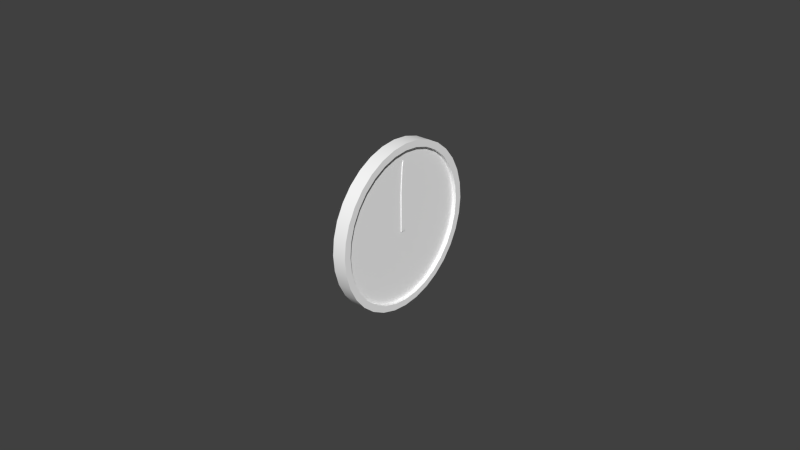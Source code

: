 # Source: clock.blend  (saved by Blender 2.63.0; exported with 4.5.12 LTS)
import bpy
from mathutils import Matrix  # noqa: F401  (used for matrix-valued properties, if any)

bpy.ops.wm.read_factory_settings(use_empty=True)
scene = bpy.context.scene
scene.name = 'Scene'

# ---- collections
col_collection_1 = bpy.data.collections.new('Collection 1'); scene.collection.children.link(col_collection_1)
col_collection_2 = bpy.data.collections.new('Collection 2'); scene.collection.children.link(col_collection_2)

# ---- materials (node trees are filled in below, after node groups)
mat_defaultwhite = bpy.data.materials.new('DefaultWhite')
mat_defaultwhite.alpha_threshold = 0.0
mat_defaultwhite.use_transparent_shadow = False
mat_defaultwhite.diffuse_color = (1.0, 1.0, 1.0, 1.0)
mat_defaultwhite.specular_color = (0.5, 0.5, 0.5)
mat_defaultwhite.roughness = 0.5
mat_defaultwhite.line_color = (0.0, 0.0, 0.0, 1.0)
mat_transparent_001 = bpy.data.materials.new('transparent.001')
mat_transparent_001.alpha_threshold = 0.0
mat_transparent_001.use_transparent_shadow = False
mat_transparent_001.diffuse_color = (1.0, 1.0, 1.0, 1.0)
mat_transparent_001.roughness = 0.5
mat_transparent_001.line_color = (0.0, 0.0, 0.0, 0.15)

# ---- node groups
ng_auto_smooth = bpy.data.node_groups.new('Auto Smooth', 'GeometryNodeTree')
_s = ng_auto_smooth.interface.new_socket(name='Geometry', in_out='OUTPUT', socket_type='NodeSocketGeometry')
_s = ng_auto_smooth.interface.new_socket(name='Geometry', in_out='INPUT', socket_type='NodeSocketGeometry')
_s = ng_auto_smooth.interface.new_socket(name='Angle', in_out='INPUT', socket_type='NodeSocketFloat')
_s.subtype = 'ANGLE'
_s.min_value = 0.0
_s.max_value = 3.142
ng_auto_smooth.is_modifier = True
_N = ng_auto_smooth.nodes; _L = ng_auto_smooth.links
n0 = _N.new('NodeGroupOutput'); n0.name = 'Group Output'; n0.location = (480, -100)
n1 = _N.new('NodeGroupInput'); n1.name = 'Group Input'; n1.location = (-420, -300)
n2 = _N.new('NodeGroupInput'); n2.name = 'Group Input.001'; n2.location = (-60, -100)
n3 = _N.new('GeometryNodeSetShadeSmooth'); n3.name = 'Set Shade Smooth'; n3.location = (120, -100)
n3.domain = 'EDGE'
n4 = _N.new('GeometryNodeSetShadeSmooth'); n4.name = 'Set Shade Smooth.001'; n4.location = (300, -100)
n5 = _N.new('GeometryNodeInputMeshEdgeAngle'); n5.name = 'Edge Angle'; n5.location = (-420, -220)
n6 = _N.new('GeometryNodeInputEdgeSmooth'); n6.name = 'Is Edge Smooth'; n6.location = (-60, -160)
n7 = _N.new('GeometryNodeInputShadeSmooth'); n7.name = 'Is Face Smooth'; n7.location = (-240, -340)
n8 = _N.new('FunctionNodeBooleanMath'); n8.name = 'Boolean Math'; n8.location = (-60, -220)
n9 = _N.new('FunctionNodeCompare'); n9.name = 'Compare'; n9.location = (-240, -180)
n9.operation = 'LESS_EQUAL'
_L.new(n5.outputs[0], n9.inputs[0])
_L.new(n4.outputs[0], n0.inputs[0])
_L.new(n1.outputs[1], n9.inputs[1])
_L.new(n9.outputs[0], n8.inputs[0])
_L.new(n7.outputs[0], n8.inputs[1])
_L.new(n2.outputs[0], n3.inputs[0])
_L.new(n6.outputs[0], n3.inputs[1])
_L.new(n3.outputs[0], n4.inputs[0])
_L.new(n8.outputs[0], n3.inputs[2])
n0.is_active_output = True

# ---- material node trees

# ---- world
world_world = bpy.data.worlds.new('World'); scene.world = world_world
world_world.color = (0.05088, 0.05088, 0.05088)
world_world.use_sun_shadow = False
world_world.sun_shadow_jitter_overblur = 0.0
world_world.cycles.sampling_method = 'MANUAL'
world_world.cycles.sample_map_resolution = 256

# ---- meshes
me_secondes_mesh = bpy.data.meshes.new('secondes.mesh')
me_secondes_mesh.from_pydata([(0.00195, -0.000246, -0.004611), (0.00195, -0.000162, -0.004066), (0.00195, -7.7e-05, -0.004611), (0.00195, 8.5e-05, -0.007419), (0.00195, 6.9e-05, -0.009892), (0.00195, -0.000363, -0.009892), (0.00195, -0.000377, -0.007419), (0.001656, -0.000246, -0.004611), (0.001656, -0.000162, -0.004066), (0.001656, -7.7e-05, -0.004611), (0.001656, 8.5e-05, -0.007419), (0.001656, 6.9e-05, -0.009892), (0.001656, -0.000363, -0.009892), (0.001656, -0.000377, -0.007419)], [], [(0, 2, 1), (4, 3, 6, 5), (0, 6, 3, 2), (5, 12, 11, 4), (1, 8, 7, 0), (0, 7, 13, 6), (3, 10, 9, 2), (2, 9, 8, 1), (4, 11, 10, 3), (6, 13, 12, 5)])
me_secondes_mesh.polygons.foreach_set('use_smooth', [True] * 10)
_uv = me_secondes_mesh.uv_layers.new(name='UVMap')
_uv.uv.foreach_set('vector', [0.7107, 0.4173, 0.7174, 0.4173, 0.714, 0.439, 0.7232, 0.2067, 0.7238, 0.3053, 0.7054, 0.3053, 0.706, 0.2067, 0.7107, 0.4173, 0.7054, 0.3053, 0.7238, 0.3053, 0.7174, 0.4173, 0.706, 0.2067, 0.706, 0.2067, 0.7232, 0.2067, 0.7232, 0.2067, 0.714, 0.439, 0.714, 0.439, 0.7107, 0.4173, 0.7107, 0.4173, 0.7107, 0.4173, 0.7107, 0.4173, 0.7054, 0.3053, 0.7054, 0.3053, 0.7238, 0.3053, 0.7238, 0.3053, 0.7174, 0.4173, 0.7174, 0.4173, 0.7174, 0.4173, 0.7174, 0.4173, 0.714, 0.439, 0.714, 0.439, 0.7232, 0.2067, 0.7232, 0.2067, 0.7238, 0.3053, 0.7238, 0.3053, 0.7054, 0.3053, 0.7054, 0.3053, 0.706, 0.2067, 0.706, 0.2067])
me_secondes_mesh.materials.append(mat_defaultwhite)
me_secondes_mesh.use_remesh_preserve_volume = False
me_secondes_mesh.use_remesh_preserve_attributes = False
me_secondes_mesh.use_mirror_vertex_groups = False
me_secondes_mesh.update()
me_minutes_mesh = bpy.data.meshes.new('minutes.mesh')
me_minutes_mesh.from_pydata([(0.00278, -0.000439, 0.01941), (0.00278, -9.6e-05, 0.02101), (0.00278, 0.000246, 0.01941), (0.00278, 0.00076, 0.01116), (0.00278, 0.000663, -0.001376), (0.00278, -0.000855, -0.001376), (0.00278, -0.000951, 0.01116), (0.00241, -0.000439, 0.01941), (0.00241, -9.6e-05, 0.02101), (0.00241, 0.000246, 0.01941), (0.00241, 0.00076, 0.01116), (0.00241, 0.000663, -0.001376), (0.00241, -0.000855, -0.001376), (0.00241, -0.000951, 0.01116)], [], [(0, 2, 1), (4, 3, 6, 5), (0, 6, 3, 2), (2, 9, 8, 1), (4, 11, 10, 3), (6, 13, 12, 5), (5, 12, 11, 4), (1, 8, 7, 0), (0, 7, 13, 6), (3, 10, 9, 2)])
me_minutes_mesh.polygons.foreach_set('use_smooth', [True] * 10)
_uv = me_minutes_mesh.uv_layers.new(name='UVMap')
_uv.uv.foreach_set('vector', [0.8028, 0.4338, 0.8106, 0.4338, 0.8067, 0.4519, 0.8153, 0.1979, 0.8164, 0.3401, 0.797, 0.3401, 0.7981, 0.1979, 0.8028, 0.4338, 0.797, 0.3401, 0.8164, 0.3401, 0.8106, 0.4338, 0.8106, 0.4338, 0.8106, 0.4338, 0.8067, 0.4519, 0.8067, 0.4519, 0.8153, 0.1979, 0.8153, 0.1979, 0.8164, 0.3401, 0.8164, 0.3401, 0.797, 0.3401, 0.797, 0.3401, 0.7981, 0.1979, 0.7981, 0.1979, 0.7981, 0.1979, 0.7981, 0.1979, 0.8153, 0.1979, 0.8153, 0.1979, 0.8067, 0.4519, 0.8067, 0.4519, 0.8028, 0.4338, 0.8028, 0.4338, 0.8028, 0.4338, 0.8028, 0.4338, 0.797, 0.3401, 0.797, 0.3401, 0.8164, 0.3401, 0.8164, 0.3401, 0.8106, 0.4338, 0.8106, 0.4338])
me_minutes_mesh.materials.append(mat_defaultwhite)
me_minutes_mesh.use_remesh_preserve_volume = False
me_minutes_mesh.use_remesh_preserve_attributes = False
me_minutes_mesh.use_mirror_vertex_groups = False
me_minutes_mesh.update()
me_heures_mesh = bpy.data.meshes.new('heures.mesh')
me_heures_mesh.from_pydata([(0.002309, -0.000471, 0.01398), (0.002309, -0.000118, 0.01484), (0.002309, 0.000235, 0.01398), (0.002309, 0.001234, 0.01197), (0.002309, 0.000664, -0.001365), (0.002309, -0.000901, -0.001365), (0.002309, -0.001472, 0.01197), (0.001955, -0.000471, 0.01398), (0.001955, -0.000118, 0.01484), (0.001955, 0.000235, 0.01398), (0.001955, 0.001234, 0.01197), (0.001955, 0.000664, -0.001365), (0.001955, -0.000901, -0.001365), (0.001955, -0.001472, 0.01197)], [], [(0, 2, 1), (4, 3, 6, 5), (0, 6, 3, 2), (2, 9, 8, 1), (4, 11, 10, 3), (6, 13, 12, 5), (5, 12, 11, 4), (1, 8, 7, 0), (0, 7, 13, 6), (3, 10, 9, 2)])
me_heures_mesh.polygons.foreach_set('use_smooth', [True] * 10)
_uv = me_heures_mesh.uv_layers.new(name='UVMap')
_uv.uv.foreach_set('vector', [0.8035, 0.4136, 0.8118, 0.4136, 0.8077, 0.4237, 0.8169, 0.2333, 0.8236, 0.3899, 0.7918, 0.3899, 0.7985, 0.2333, 0.8035, 0.4136, 0.7918, 0.3899, 0.8236, 0.3899, 0.8118, 0.4136, 0.8118, 0.4136, 0.8118, 0.4136, 0.8077, 0.4237, 0.8077, 0.4237, 0.8169, 0.2333, 0.8169, 0.2333, 0.8236, 0.3899, 0.8236, 0.3899, 0.7918, 0.3899, 0.7918, 0.3899, 0.7985, 0.2333, 0.7985, 0.2333, 0.7985, 0.2333, 0.7985, 0.2333, 0.8169, 0.2333, 0.8169, 0.2333, 0.8077, 0.4237, 0.8077, 0.4237, 0.8035, 0.4136, 0.8035, 0.4136, 0.8035, 0.4136, 0.8035, 0.4136, 0.7918, 0.3899, 0.7918, 0.3899, 0.8236, 0.3899, 0.8236, 0.3899, 0.8118, 0.4136, 0.8118, 0.4136])
me_heures_mesh.materials.append(mat_defaultwhite)
me_heures_mesh.use_remesh_preserve_volume = False
me_heures_mesh.use_remesh_preserve_attributes = False
me_heures_mesh.use_mirror_vertex_groups = False
me_heures_mesh.update()
me_fond_mesh = bpy.data.meshes.new('fond.mesh')
me_fond_mesh.from_pydata([(0.004488, 0.02622, 9.8e-05), (0.004488, 0.02571, 0.005321), (0.004488, 0.02421, 0.01028), (0.004488, 0.02178, 0.01484), (0.004488, 0.01851, 0.01884), (0.004488, 0.01452, 0.02213), (0.004488, 0.009972, 0.02457), (0.004488, 0.005037, 0.02607), (0.004488, -6.5e-05, 0.02658), (0.004488, -0.00523, 0.02607), (0.004488, -0.01017, 0.02457), (0.004488, -0.01472, 0.02213), (0.004488, -0.0187, 0.01884), (0.004488, -0.02197, 0.01484), (0.004488, -0.02441, 0.01028), (0.004488, -0.0259, 0.005321), (0.004488, -0.02641, 0.000169), (0.004488, -0.0259, -0.004985), (0.004488, -0.02441, -0.009939), (0.004488, -0.02197, -0.01451), (0.004488, -0.0187, -0.01851), (0.004488, -0.01472, -0.02179), (0.004488, -0.01017, -0.02423), (0.004488, -0.00523, -0.02574), (0.004488, -6.5e-05, -0.02624), (0.004488, 0.005037, -0.02574), (0.004488, 0.009972, -0.02423), (0.004488, 0.01452, -0.02179), (0.004488, 0.01851, -0.01851), (0.004488, 0.02178, -0.01451), (0.004488, 0.02421, -0.009939), (0.004488, 0.02571, -0.004984), (0.004488, 0.02397, 0.0001), (0.004488, 0.02351, 0.004843), (0.004488, 0.02351, -0.004642), (0.004488, 0.02214, 0.009403), (0.004488, 0.01992, 0.01361), (0.004488, 0.01693, 0.01729), (0.004488, 0.01329, 0.02031), (0.004488, 0.009134, 0.02256), (0.004488, 0.004625, 0.02394), (0.004488, -6.6e-05, 0.02441), (0.004488, -0.004755, 0.02394), (0.004488, -0.009266, 0.02256), (0.004488, -0.01342, 0.02031), (0.004488, -0.01711, 0.01729), (0.004488, -0.02005, 0.01361), (0.004488, -0.02228, 0.009403), (0.004488, -0.02364, 0.004843), (0.004488, -0.0241, 0.0001), (0.004488, -0.02364, -0.004657), (0.004488, -0.02228, -0.009202), (0.004488, -0.02005, -0.0134), (0.004488, -0.01706, -0.01709), (0.004488, -0.01342, -0.02011), (0.004488, -0.009266, -0.02236), (0.004488, -0.004755, -0.02374), (0.004488, -6.6e-05, -0.02421), (0.004488, 0.004625, -0.02374), (0.004488, 0.009134, -0.02236), (0.004488, 0.01329, -0.02011), (0.004488, 0.01693, -0.01702), (0.004488, 0.01992, -0.01336), (0.004488, 0.02214, -0.009187), (8.6e-05, 0.02571, 0.005321), (8.6e-05, 0.02421, 0.01028), (8.6e-05, 0.02178, 0.01484), (8.6e-05, 0.01851, 0.01884), (8.6e-05, 0.01452, 0.02213), (8.6e-05, 0.009972, 0.02457), (8.6e-05, 0.005037, 0.02607), (8.6e-05, -6.5e-05, 0.02658), (8.6e-05, -0.00523, 0.02607), (8.6e-05, -0.01017, 0.02457), (8.6e-05, -0.01472, 0.02213), (8.6e-05, -0.0187, 0.01884), (8.6e-05, -0.02197, 0.01484), (8.6e-05, -0.02441, 0.01028), (8.6e-05, -0.0259, 0.005321), (8.6e-05, -0.02641, 0.000169), (8.6e-05, -0.0259, -0.004985), (8.6e-05, -0.02441, -0.009939), (8.6e-05, -0.02197, -0.01451), (8.6e-05, -0.0187, -0.01851), (8.6e-05, -0.01472, -0.02179), (8.6e-05, -0.01017, -0.02423), (8.6e-05, -0.00523, -0.02574), (8.6e-05, -9.7e-05, -0.02624), (8.6e-05, 0.005037, -0.02574), (8.6e-05, 0.009972, -0.02423), (8.6e-05, 0.01452, -0.02179), (8.6e-05, 0.01851, -0.01851), (8.6e-05, 0.02178, -0.01451), (8.6e-05, 0.02421, -0.009939), (8.6e-05, 0.02571, -0.004984), (8.6e-05, 0.02622, 9.8e-05), (0.0002747, 0.02397, 0.0001), (0.0002747, 0.02351, 0.004843), (0.0002747, 0.02214, 0.009403), (0.0002747, 0.01992, 0.01361), (0.0002747, 0.01693, 0.01729), (0.0002747, 0.01329, 0.02031), (0.0002747, 0.009134, 0.02256), (0.0002747, 0.004625, 0.02394), (0.0002747, -6.6e-05, 0.02441), (0.0002747, -0.004755, 0.02394), (0.0002747, -0.009266, 0.02256), (0.0002747, -0.01342, 0.02031), (0.0002747, -0.01711, 0.01729), (0.0002747, -0.02005, 0.01361), (0.0002747, -0.02228, 0.009403), (0.0002747, -0.02364, 0.004843), (0.0002747, -0.0241, 0.0001), (0.0002747, -0.02364, -0.004657), (0.0002747, -0.02228, -0.009202), (0.0002747, -0.02005, -0.0134), (0.0002747, -0.01706, -0.01709), (0.0002747, -0.01342, -0.02011), (0.0002747, -0.009266, -0.02236), (0.0002747, -0.004755, -0.02374), (0.0002747, -6.6e-05, -0.02421), (0.0002747, 0.004625, -0.02374), (0.0002747, 0.009134, -0.02236), (0.0002747, 0.01329, -0.02011), (0.0002747, 0.01693, -0.01702), (0.0002747, 0.01992, -0.01336), (0.0002747, 0.02214, -0.009187), (0.0002747, 0.02351, -0.004642)], [], [(32, 0, 1, 33), (33, 1, 2, 35), (35, 2, 3, 36), (36, 3, 4, 37), (37, 4, 5, 38), (38, 5, 6, 39), (39, 6, 7, 40), (40, 7, 8, 41), (41, 8, 9, 42), (42, 9, 10, 43), (43, 10, 11, 44), (44, 11, 12, 45), (45, 12, 13, 46), (46, 13, 14, 47), (47, 14, 15, 48), (48, 15, 16, 49), (49, 16, 17, 50), (50, 17, 18, 51), (51, 18, 19, 52), (52, 19, 20, 53), (53, 20, 21, 54), (54, 21, 22, 55), (55, 22, 23, 56), (56, 23, 24, 57), (57, 24, 25, 58), (58, 25, 26, 59), (59, 26, 27, 60), (60, 27, 28, 61), (61, 28, 29, 62), (62, 29, 30, 63), (63, 30, 31, 34), (0, 32, 34, 31), (1, 64, 65, 2), (2, 65, 66, 3), (3, 66, 67, 4), (4, 67, 68, 5), (5, 68, 69, 6), (6, 69, 70, 7), (7, 70, 71, 8), (8, 71, 72, 9), (9, 72, 73, 10), (10, 73, 74, 11), (11, 74, 75, 12), (12, 75, 76, 13), (13, 76, 77, 14), (14, 77, 78, 15), (15, 78, 79, 16), (16, 79, 80, 17), (17, 80, 81, 18), (18, 81, 82, 19), (19, 82, 83, 20), (20, 83, 84, 21), (21, 84, 85, 22), (22, 85, 86, 23), (23, 86, 87, 24), (24, 87, 88, 25), (25, 88, 89, 26), (26, 89, 90, 27), (27, 90, 91, 28), (28, 91, 92, 29), (29, 92, 93, 30), (30, 93, 94, 31), (95, 0, 31, 94), (0, 95, 64, 1), (32, 33, 97, 96), (33, 35, 98, 97), (35, 36, 99, 98), (36, 37, 100, 99), (37, 38, 101, 100), (38, 39, 102, 101), (39, 40, 103, 102), (40, 41, 104, 103), (41, 42, 105, 104), (42, 43, 106, 105), (43, 44, 107, 106), (44, 45, 108, 107), (45, 46, 109, 108), (46, 47, 110, 109), (47, 48, 111, 110), (48, 49, 112, 111), (49, 50, 113, 112), (50, 51, 114, 113), (51, 52, 115, 114), (52, 53, 116, 115), (53, 54, 117, 116), (54, 55, 118, 117), (55, 56, 119, 118), (56, 57, 120, 119), (57, 58, 121, 120), (58, 59, 122, 121), (59, 60, 123, 122), (60, 61, 124, 123), (61, 62, 125, 124), (62, 63, 126, 125), (63, 34, 127, 126), (34, 32, 96, 127)])
me_fond_mesh.polygons.foreach_set('use_smooth', [True] * 96)
_uv = me_fond_mesh.uv_layers.new(name='UVMap')
_uv.uv.foreach_set('vector', [0.4504, 0.7385, 0.4688, 0.7385, 0.4646, 0.7815, 0.4465, 0.7775, 0.4465, 0.7775, 0.4646, 0.7815, 0.4523, 0.8222, 0.4353, 0.8151, 0.4353, 0.8151, 0.4523, 0.8222, 0.4323, 0.8598, 0.417, 0.8496, 0.417, 0.8496, 0.4323, 0.8598, 0.4054, 0.8927, 0.3924, 0.8799, 0.3924, 0.8799, 0.4054, 0.8927, 0.3726, 0.9198, 0.3624, 0.9048, 0.3624, 0.9048, 0.3726, 0.9198, 0.3351, 0.9399, 0.3282, 0.9233, 0.3282, 0.9233, 0.3351, 0.9399, 0.2945, 0.9522, 0.2911, 0.9347, 0.2911, 0.9347, 0.2945, 0.9522, 0.2525, 0.9564, 0.2525, 0.9385, 0.2525, 0.9385, 0.2525, 0.9564, 0.21, 0.9522, 0.2139, 0.9347, 0.2139, 0.9347, 0.21, 0.9522, 0.1694, 0.9399, 0.1768, 0.9233, 0.1768, 0.9233, 0.1694, 0.9399, 0.132, 0.9198, 0.1426, 0.9048, 0.1426, 0.9048, 0.132, 0.9198, 0.09917, 0.8927, 0.1123, 0.8799, 0.1123, 0.8799, 0.09917, 0.8927, 0.07225, 0.8598, 0.08804, 0.8496, 0.08804, 0.8496, 0.07225, 0.8598, 0.05223, 0.8222, 0.06977, 0.8151, 0.06977, 0.8151, 0.05223, 0.8222, 0.03991, 0.7815, 0.05852, 0.7775, 0.05852, 0.7775, 0.03991, 0.7815, 0.03576, 0.7391, 0.05471, 0.7385, 0.05471, 0.7385, 0.03576, 0.7391, 0.03991, 0.6967, 0.05852, 0.6994, 0.05852, 0.6994, 0.03991, 0.6967, 0.05223, 0.6559, 0.06977, 0.662, 0.06977, 0.662, 0.05223, 0.6559, 0.07225, 0.6183, 0.08804, 0.6274, 0.08804, 0.6274, 0.07225, 0.6183, 0.09917, 0.5854, 0.1127, 0.5971, 0.1127, 0.5971, 0.09917, 0.5854, 0.132, 0.5584, 0.1426, 0.5722, 0.1426, 0.5722, 0.132, 0.5584, 0.1694, 0.5383, 0.1768, 0.5537, 0.1768, 0.5537, 0.1694, 0.5383, 0.21, 0.5259, 0.2139, 0.5423, 0.2139, 0.5423, 0.21, 0.5259, 0.2525, 0.5217, 0.2525, 0.5385, 0.2525, 0.5385, 0.2525, 0.5217, 0.2945, 0.5259, 0.2911, 0.5423, 0.2911, 0.5423, 0.2945, 0.5259, 0.3351, 0.5383, 0.3282, 0.5537, 0.3282, 0.5537, 0.3351, 0.5383, 0.3726, 0.5584, 0.3624, 0.5722, 0.3624, 0.5722, 0.3726, 0.5584, 0.4054, 0.5854, 0.3924, 0.5976, 0.3924, 0.5976, 0.4054, 0.5854, 0.4323, 0.6183, 0.417, 0.6277, 0.417, 0.6277, 0.4323, 0.6183, 0.4523, 0.6559, 0.4353, 0.6621, 0.4353, 0.6621, 0.4523, 0.6559, 0.4646, 0.6967, 0.4465, 0.6995, 0.4688, 0.7385, 0.4504, 0.7385, 0.4465, 0.6995, 0.4646, 0.6967, 0.4646, 0.7815, 0.4646, 0.7815, 0.4523, 0.8222, 0.4523, 0.8222, 0.4523, 0.8222, 0.4523, 0.8222, 0.4323, 0.8598, 0.4323, 0.8598, 0.4323, 0.8598, 0.4323, 0.8598, 0.4054, 0.8927, 0.4054, 0.8927, 0.4054, 0.8927, 0.4054, 0.8927, 0.3726, 0.9198, 0.3726, 0.9198, 0.3726, 0.9198, 0.3726, 0.9198, 0.3351, 0.9399, 0.3351, 0.9399, 0.3351, 0.9399, 0.3351, 0.9399, 0.2945, 0.9522, 0.2945, 0.9522, 0.2945, 0.9522, 0.2945, 0.9522, 0.2525, 0.9564, 0.2525, 0.9564, 0.2525, 0.9564, 0.2525, 0.9564, 0.21, 0.9522, 0.21, 0.9522, 0.21, 0.9522, 0.21, 0.9522, 0.1694, 0.9399, 0.1694, 0.9399, 0.1694, 0.9399, 0.1694, 0.9399, 0.132, 0.9198, 0.132, 0.9198, 0.132, 0.9198, 0.132, 0.9198, 0.09917, 0.8927, 0.09917, 0.8927, 0.09917, 0.8927, 0.09917, 0.8927, 0.07225, 0.8598, 0.07225, 0.8598, 0.07225, 0.8598, 0.07225, 0.8598, 0.05223, 0.8222, 0.05223, 0.8222, 0.05223, 0.8222, 0.05223, 0.8222, 0.03991, 0.7815, 0.03991, 0.7815, 0.03991, 0.7815, 0.03991, 0.7815, 0.03576, 0.7391, 0.03576, 0.7391, 0.03576, 0.7391, 0.03576, 0.7391, 0.03991, 0.6967, 0.03991, 0.6967, 0.03991, 0.6967, 0.03991, 0.6967, 0.05223, 0.6559, 0.05223, 0.6559, 0.05223, 0.6559, 0.05223, 0.6559, 0.07225, 0.6183, 0.07225, 0.6183, 0.07225, 0.6183, 0.07225, 0.6183, 0.09917, 0.5854, 0.09917, 0.5854, 0.09917, 0.5854, 0.09917, 0.5854, 0.132, 0.5584, 0.132, 0.5584, 0.132, 0.5584, 0.132, 0.5584, 0.1694, 0.5383, 0.1694, 0.5383, 0.1694, 0.5383, 0.1694, 0.5383, 0.21, 0.5259, 0.21, 0.5259, 0.21, 0.5259, 0.21, 0.5259, 0.2523, 0.5217, 0.2525, 0.5217, 0.2525, 0.5217, 0.2523, 0.5217, 0.2945, 0.5259, 0.2945, 0.5259, 0.2945, 0.5259, 0.2945, 0.5259, 0.3351, 0.5383, 0.3351, 0.5383, 0.3351, 0.5383, 0.3351, 0.5383, 0.3726, 0.5584, 0.3726, 0.5584, 0.3726, 0.5584, 0.3726, 0.5584, 0.4054, 0.5854, 0.4054, 0.5854, 0.4054, 0.5854, 0.4054, 0.5854, 0.4323, 0.6183, 0.4323, 0.6183, 0.4323, 0.6183, 0.4323, 0.6183, 0.4523, 0.6559, 0.4523, 0.6559, 0.4523, 0.6559, 0.4523, 0.6559, 0.4646, 0.6967, 0.4646, 0.6967, 0.4688, 0.7385, 0.4688, 0.7385, 0.4646, 0.6967, 0.4646, 0.6967, 0.4688, 0.7385, 0.4688, 0.7385, 0.4646, 0.7815, 0.4646, 0.7815, 0.4504, 0.7385, 0.4465, 0.7775, 0.4465, 0.7775, 0.4504, 0.7385, 0.4465, 0.7775, 0.4353, 0.8151, 0.4353, 0.8151, 0.4465, 0.7775, 0.4353, 0.8151, 0.417, 0.8496, 0.417, 0.8496, 0.4353, 0.8151, 0.417, 0.8496, 0.3924, 0.8799, 0.3924, 0.8799, 0.417, 0.8496, 0.3924, 0.8799, 0.3624, 0.9048, 0.3624, 0.9048, 0.3924, 0.8799, 0.3624, 0.9048, 0.3282, 0.9233, 0.3282, 0.9233, 0.3624, 0.9048, 0.3282, 0.9233, 0.2911, 0.9347, 0.2911, 0.9347, 0.3282, 0.9233, 0.2911, 0.9347, 0.2525, 0.9385, 0.2525, 0.9385, 0.2911, 0.9347, 0.2525, 0.9385, 0.2139, 0.9347, 0.2139, 0.9347, 0.2525, 0.9385, 0.2139, 0.9347, 0.1768, 0.9233, 0.1768, 0.9233, 0.2139, 0.9347, 0.1768, 0.9233, 0.1426, 0.9048, 0.1426, 0.9048, 0.1768, 0.9233, 0.1426, 0.9048, 0.1123, 0.8799, 0.1123, 0.8799, 0.1426, 0.9048, 0.1123, 0.8799, 0.08804, 0.8496, 0.08804, 0.8496, 0.1123, 0.8799, 0.08804, 0.8496, 0.06977, 0.8151, 0.06977, 0.8151, 0.08804, 0.8496, 0.06977, 0.8151, 0.05852, 0.7775, 0.05852, 0.7775, 0.06977, 0.8151, 0.05852, 0.7775, 0.05471, 0.7385, 0.05471, 0.7385, 0.05852, 0.7775, 0.05471, 0.7385, 0.05852, 0.6994, 0.05852, 0.6994, 0.05471, 0.7385, 0.05852, 0.6994, 0.06977, 0.662, 0.06977, 0.662, 0.05852, 0.6994, 0.06977, 0.662, 0.08804, 0.6274, 0.08804, 0.6274, 0.06977, 0.662, 0.08804, 0.6274, 0.1127, 0.5971, 0.1127, 0.5971, 0.08804, 0.6274, 0.1127, 0.5971, 0.1426, 0.5722, 0.1426, 0.5722, 0.1127, 0.5971, 0.1426, 0.5722, 0.1768, 0.5537, 0.1768, 0.5537, 0.1426, 0.5722, 0.1768, 0.5537, 0.2139, 0.5423, 0.2139, 0.5423, 0.1768, 0.5537, 0.2139, 0.5423, 0.2525, 0.5385, 0.2525, 0.5385, 0.2139, 0.5423, 0.2525, 0.5385, 0.2911, 0.5423, 0.2911, 0.5423, 0.2525, 0.5385, 0.2911, 0.5423, 0.3282, 0.5537, 0.3282, 0.5537, 0.2911, 0.5423, 0.3282, 0.5537, 0.3624, 0.5722, 0.3624, 0.5722, 0.3282, 0.5537, 0.3624, 0.5722, 0.3924, 0.5976, 0.3924, 0.5976, 0.3624, 0.5722, 0.3924, 0.5976, 0.417, 0.6277, 0.417, 0.6277, 0.3924, 0.5976, 0.417, 0.6277, 0.4353, 0.6621, 0.4353, 0.6621, 0.417, 0.6277, 0.4353, 0.6621, 0.4465, 0.6995, 0.4465, 0.6995, 0.4353, 0.6621, 0.4465, 0.6995, 0.4504, 0.7385, 0.4504, 0.7385, 0.4465, 0.6995])
me_fond_mesh.materials.append(mat_defaultwhite)
me_fond_mesh.use_remesh_preserve_volume = False
me_fond_mesh.use_remesh_preserve_attributes = False
me_fond_mesh.use_mirror_vertex_groups = False
me_fond_mesh.update()
me_face_mesh = bpy.data.meshes.new('face.mesh')
me_face_mesh.from_pydata([(0.000532, -0.00015, -0.02495), (0.000532, 0.009371, -0.02305), (0.000532, 0.01744, -0.01766), (0.000532, 0.02283, -0.009592), (0.000532, 0.02473, -7.2e-05), (0.000532, 0.02283, 0.009446), (0.000532, 0.01744, 0.01752), (0.000532, 0.009371, 0.02291), (0.000532, -0.00015, 0.0248), (0.000532, -0.009668, 0.02291), (0.000532, -0.01774, 0.01752), (0.000532, -0.02313, 0.009446), (0.000532, -0.02502, -7.2e-05), (0.000532, -0.02313, -0.009592), (0.000532, -0.01774, -0.01766), (0.000532, -0.009668, -0.02305), (0.000532, -0.00015, -7.2e-05)], [], [(0, 1, 16), (1, 2, 16), (2, 3, 16), (3, 4, 16), (4, 5, 16), (5, 6, 16), (6, 7, 16), (7, 8, 16), (8, 9, 16), (9, 10, 16), (10, 11, 16), (11, 12, 16), (12, 13, 16), (13, 14, 16), (14, 15, 16), (15, 0, 16)])
_uv = me_face_mesh.uv_layers.new(name='UVMap')
_uv.uv.foreach_set('vector', [0.7502, 0.4951, 0.8477, 0.5146, 0.75, 0.75, 0.8477, 0.5146, 0.9304, 0.5699, 0.75, 0.75, 0.9304, 0.5699, 0.9856, 0.6526, 0.75, 0.75, 0.9856, 0.6526, 1.005, 0.7502, 0.75, 0.75, 1.005, 0.7502, 0.9854, 0.8477, 0.75, 0.75, 0.9854, 0.8477, 0.9301, 0.9304, 0.75, 0.75, 0.9301, 0.9304, 0.8474, 0.9856, 0.75, 0.75, 0.8474, 0.9856, 0.7498, 1.005, 0.75, 0.75, 0.7498, 1.005, 0.6523, 0.9854, 0.75, 0.75, 0.6523, 0.9854, 0.5696, 0.9301, 0.75, 0.75, 0.5696, 0.9301, 0.5144, 0.8474, 0.75, 0.75, 0.5144, 0.8474, 0.4951, 0.7498, 0.75, 0.75, 0.4951, 0.7498, 0.5146, 0.6523, 0.75, 0.75, 0.5146, 0.6523, 0.5699, 0.5696, 0.75, 0.75, 0.5699, 0.5696, 0.6526, 0.5144, 0.75, 0.75, 0.6526, 0.5144, 0.7502, 0.4951, 0.75, 0.75])
me_face_mesh.materials.append(mat_defaultwhite)
me_face_mesh.use_remesh_preserve_volume = False
me_face_mesh.use_remesh_preserve_attributes = False
me_face_mesh.use_mirror_vertex_groups = False
me_face_mesh.update()
me_vitre_mesh = bpy.data.meshes.new('vitre.mesh')
me_vitre_mesh.from_pydata([(0.003303, 1.65e-05, -3.1e-05), (0.003303, 0.014, 0.02089), (0.003303, 0.009647, 0.02322), (0.003303, 0.004926, 0.02465), (0.003303, 1.7e-05, 0.02513), (0.003303, -0.004891, 0.02465), (0.003303, -0.009612, 0.02322), (0.003303, -0.01396, 0.02089), (0.003303, -0.01778, 0.01776), (0.003303, -0.0209, 0.01395), (0.003303, -0.02323, 0.009599), (0.003303, -0.02466, 0.004878), (0.003303, -0.02515, -3.1e-05), (0.003303, -0.02466, -0.00494), (0.003303, -0.02323, -0.009658), (0.003303, -0.0209, -0.01401), (0.003303, -0.01778, -0.01782), (0.003303, -0.01396, -0.02095), (0.003303, -0.009612, -0.02328), (0.003303, -0.004891, -0.02471), (0.003303, 1.7e-05, -0.02519), (0.003303, 0.004926, -0.02471), (0.003303, 0.009647, -0.02328), (0.003303, 0.014, -0.02095), (0.003303, 0.01781, -0.01782), (0.003303, 0.02094, -0.01401), (0.003303, 0.02327, -0.009658), (0.003303, 0.0247, -0.00494), (0.003303, 0.02518, -3.1e-05), (0.003303, 0.0247, 0.004878), (0.003303, 0.02327, 0.009599), (0.003303, 0.02094, 0.01395), (0.003303, 0.01781, 0.01776)], [], [(0, 32, 1), (2, 0, 1), (0, 2, 3), (4, 0, 3), (0, 4, 5), (6, 0, 5), (0, 6, 7), (0, 7, 8), (0, 8, 9), (10, 0, 9), (0, 10, 11), (0, 11, 12), (0, 12, 13), (0, 13, 14), (0, 14, 15), (0, 15, 16), (17, 0, 16), (0, 17, 18), (0, 18, 19), (0, 19, 20), (0, 20, 21), (0, 21, 22), (0, 22, 23), (0, 23, 24), (0, 24, 25), (0, 25, 26), (27, 0, 26), (0, 27, 28), (0, 28, 29), (0, 29, 30), (0, 30, 31), (0, 31, 32)])
me_vitre_mesh.polygons.foreach_set('use_smooth', [True] * 32)
_uv = me_vitre_mesh.uv_layers.new(name='UVMap')
_uv.uv.foreach_set('vector', [0.5, 0.5, 0.8536, 0.8536, 0.7778, 0.9157, 0.6914, 0.9619, 0.5, 0.5, 0.7778, 0.9157, 0.5, 0.5, 0.6914, 0.9619, 0.5976, 0.9904, 0.5, 1.0, 0.5, 0.5, 0.5976, 0.9904, 0.5, 0.5, 0.5, 1.0, 0.4025, 0.9904, 0.3087, 0.9619, 0.5, 0.5, 0.4025, 0.9904, 0.5, 0.5, 0.3087, 0.9619, 0.2222, 0.9157, 0.5, 0.5, 0.2222, 0.9157, 0.1465, 0.8536, 0.5, 0.5, 0.1465, 0.8536, 0.08429, 0.7778, 0.03809, 0.6913, 0.5, 0.5, 0.08429, 0.7778, 0.5, 0.5, 0.03809, 0.6913, 0.009617, 0.5975, 0.5, 0.5, 0.009617, 0.5975, 0.0, 0.5, 0.5, 0.5, 0.0, 0.5, 0.009617, 0.4024, 0.5, 0.5, 0.009617, 0.4024, 0.03809, 0.3087, 0.5, 0.5, 0.03809, 0.3087, 0.08429, 0.2222, 0.5, 0.5, 0.08429, 0.2222, 0.1465, 0.1464, 0.2222, 0.08425, 0.5, 0.5, 0.1465, 0.1464, 0.5, 0.5, 0.2222, 0.08425, 0.3087, 0.03807, 0.5, 0.5, 0.3087, 0.03807, 0.4025, 0.009617, 0.5, 0.5, 0.4025, 0.009617, 0.5, 0.0, 0.5, 0.5, 0.5, 0.0, 0.5976, 0.009617, 0.5, 0.5, 0.5976, 0.009617, 0.6914, 0.03807, 0.5, 0.5, 0.6914, 0.03807, 0.7778, 0.08425, 0.5, 0.5, 0.7778, 0.08425, 0.8536, 0.1464, 0.5, 0.5, 0.8536, 0.1464, 0.9158, 0.2222, 0.5, 0.5, 0.9158, 0.2222, 0.9619, 0.3087, 0.9904, 0.4024, 0.5, 0.5, 0.9619, 0.3087, 0.5, 0.5, 0.9904, 0.4024, 1.0, 0.5, 0.5, 0.5, 1.0, 0.5, 0.9904, 0.5975, 0.5, 0.5, 0.9904, 0.5975, 0.9619, 0.6913, 0.5, 0.5, 0.9619, 0.6913, 0.9158, 0.7778, 0.5, 0.5, 0.9158, 0.7778, 0.8536, 0.8536])
me_vitre_mesh.materials.append(mat_transparent_001)
me_vitre_mesh.use_remesh_preserve_volume = False
me_vitre_mesh.use_remesh_preserve_attributes = False
me_vitre_mesh.use_mirror_vertex_groups = False
me_vitre_mesh.update()

# ---- objects
ob_secondes = bpy.data.objects.new('secondes', me_secondes_mesh)
ob_minutes = bpy.data.objects.new('minutes', me_minutes_mesh)
ob_heures = bpy.data.objects.new('heures', me_heures_mesh)
ob_fond = bpy.data.objects.new('fond', me_fond_mesh)
ob_face = bpy.data.objects.new('face', me_face_mesh)
ob_vitre = bpy.data.objects.new('vitre', me_vitre_mesh)

# ---- transforms, parenting, visibility, modifiers, constraints
ob_secondes.location = (0.0006744, 0.0, 0.0)
ob_secondes.lineart.crease_threshold = 0.0
_m = ob_secondes.modifiers.new('Auto Smooth', 'NODES')
_m.node_group = ng_auto_smooth
_gi = [s.identifier for s in ng_auto_smooth.interface.items_tree if s.item_type == 'SOCKET' and s.in_out == 'INPUT']
_m[_gi[1]] = 0.5236  # Angle
ob_minutes.location = (0.0007657, 0.0, 0.0)
ob_minutes.lineart.crease_threshold = 0.0
_m = ob_minutes.modifiers.new('Auto Smooth', 'NODES')
_m.node_group = ng_auto_smooth
_gi = [s.identifier for s in ng_auto_smooth.interface.items_tree if s.item_type == 'SOCKET' and s.in_out == 'INPUT']
_m[_gi[1]] = 0.5236  # Angle
ob_heures.location = (0.0007657, 0.0, 0.0)
ob_heures.lineart.crease_threshold = 0.0
_m = ob_heures.modifiers.new('Auto Smooth', 'NODES')
_m.node_group = ng_auto_smooth
_gi = [s.identifier for s in ng_auto_smooth.interface.items_tree if s.item_type == 'SOCKET' and s.in_out == 'INPUT']
_m[_gi[1]] = 0.5236  # Angle
ob_fond.location = (0.0, 0.0, 0.0)
ob_fond.lineart.crease_threshold = 0.0
_m = ob_fond.modifiers.new('Auto Smooth', 'NODES')
_m.node_group = ng_auto_smooth
_gi = [s.identifier for s in ng_auto_smooth.interface.items_tree if s.item_type == 'SOCKET' and s.in_out == 'INPUT']
_m[_gi[1]] = 0.5236  # Angle
ob_face.location = (0.001557, 0.0, 0.0)
ob_face.lineart.crease_threshold = 0.0
_m = ob_face.modifiers.new('Auto Smooth', 'NODES')
_m.node_group = ng_auto_smooth
_gi = [s.identifier for s in ng_auto_smooth.interface.items_tree if s.item_type == 'SOCKET' and s.in_out == 'INPUT']
_m[_gi[1]] = 0.5236  # Angle
ob_vitre.location = (0.0, 0.0, 0.0)
ob_vitre.display_type = 'SOLID'
ob_vitre.show_transparent = True
ob_vitre.lineart.crease_threshold = 0.0
_m = ob_vitre.modifiers.new('Auto Smooth', 'NODES')
_m.node_group = ng_auto_smooth
_gi = [s.identifier for s in ng_auto_smooth.interface.items_tree if s.item_type == 'SOCKET' and s.in_out == 'INPUT']
_m[_gi[1]] = 0.5236  # Angle

# ---- collection membership
col_collection_1.objects.link(ob_secondes)
col_collection_1.objects.link(ob_minutes)
col_collection_1.objects.link(ob_heures)
col_collection_1.objects.link(ob_fond)
col_collection_1.objects.link(ob_face)
col_collection_2.objects.link(ob_vitre)

# ---- scene / render settings (as saved in the file)
scene.frame_start = 1; scene.frame_end = 250; scene.frame_set(1)
scene.render.engine = 'BLENDER_EEVEE_NEXT'
scene.render.image_settings.color_mode = 'RGB'
scene.render.image_settings.compression = 90
scene.render.resolution_percentage = 50
scene.render.dither_intensity = 0.0
scene.render.bake_margin = 2
scene.render.bake_bias = 0.0
scene.cycles.use_denoising = False
scene.cycles.samples = 10
scene.cycles.sampling_pattern = 'TABULATED_SOBOL'
scene.cycles.light_sampling_threshold = 0.0
scene.cycles.use_adaptive_sampling = False
scene.cycles.use_light_tree = False
scene.cycles.blur_glossy = 0.0
scene.cycles.volume_bounces = 1
scene.cycles.pixel_filter_type = 'GAUSSIAN'
scene.cycles.sample_clamp_indirect = 0.0
scene.view_settings.view_transform = 'Standard'
bpy.context.view_layer.update()

# ---- added for rendering (the .blend has no active camera and no usable light): camera, sun
cam_auto = bpy.data.cameras.new('AutoCamera')
cam_auto.lens = 50.0
cam_auto.sensor_width = 36.0
cam_auto.clip_end = 1000.0
ob_auto_camera = bpy.data.objects.new('AutoCamera', cam_auto)
scene.collection.objects.link(ob_auto_camera)
ob_auto_camera.location = (0.187332, -0.222151, 0.148205)
ob_auto_camera.rotation_euler = (1.09748, -7.21219e-08, 0.694738)
scene.camera = ob_auto_camera
light_auto_sun = bpy.data.lights.new('AutoSun', 'SUN')
light_auto_sun.energy = 3.0
light_auto_sun.angle = 0.0523599
ob_auto_sun = bpy.data.objects.new('AutoSun', light_auto_sun)
scene.collection.objects.link(ob_auto_sun)
ob_auto_sun.rotation_euler = (0.872665, 0.174533, 0.523599)
bpy.context.view_layer.update()
